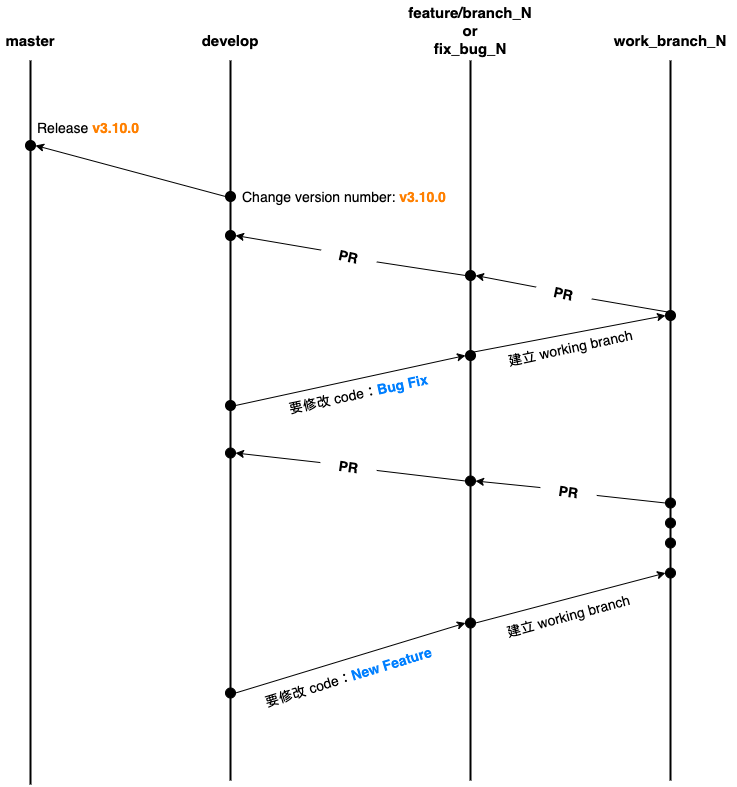

The diagram above was exported from draw.io. Its source (the exported page's mxGraphModel, read from the mxfile embedded in the PNG):
<mxGraphModel dx="1584" dy="856" grid="1" gridSize="10" guides="1" tooltips="1" connect="1" arrows="1" fold="1" page="1" pageScale="1" pageWidth="1920" pageHeight="1200" math="0" shadow="0">
  <root>
    <mxCell id="0" />
    <mxCell id="1" parent="0" />
    <mxCell id="7aFM0AX4aVmMSmaXsQXo-1" value="" style="endArrow=none;html=1;strokeWidth=2;" edge="1" parent="1" source="7aFM0AX4aVmMSmaXsQXo-86">
      <mxGeometry width="50" height="50" relative="1" as="geometry">
        <mxPoint x="280" y="844" as="sourcePoint" />
        <mxPoint x="280" y="120" as="targetPoint" />
      </mxGeometry>
    </mxCell>
    <mxCell id="7aFM0AX4aVmMSmaXsQXo-2" value="" style="endArrow=none;html=1;strokeWidth=2;" edge="1" parent="1" source="7aFM0AX4aVmMSmaXsQXo-83">
      <mxGeometry width="50" height="50" relative="1" as="geometry">
        <mxPoint x="480" y="610" as="sourcePoint" />
        <mxPoint x="480" y="120" as="targetPoint" />
      </mxGeometry>
    </mxCell>
    <mxCell id="7aFM0AX4aVmMSmaXsQXo-3" value="" style="endArrow=none;html=1;strokeWidth=2;" edge="1" parent="1" source="7aFM0AX4aVmMSmaXsQXo-73">
      <mxGeometry width="50" height="50" relative="1" as="geometry">
        <mxPoint x="720" y="610" as="sourcePoint" />
        <mxPoint x="720" y="120" as="targetPoint" />
      </mxGeometry>
    </mxCell>
    <mxCell id="7aFM0AX4aVmMSmaXsQXo-4" value="master" style="text;html=1;strokeColor=none;fillColor=none;align=center;verticalAlign=middle;whiteSpace=wrap;rounded=0;fontSize=15;fontStyle=1" vertex="1" parent="1">
      <mxGeometry x="250" y="90" width="60" height="20" as="geometry" />
    </mxCell>
    <mxCell id="7aFM0AX4aVmMSmaXsQXo-5" value="develop" style="text;html=1;strokeColor=none;fillColor=none;align=center;verticalAlign=middle;whiteSpace=wrap;rounded=0;fontSize=15;fontStyle=1" vertex="1" parent="1">
      <mxGeometry x="450" y="90" width="60" height="20" as="geometry" />
    </mxCell>
    <mxCell id="7aFM0AX4aVmMSmaXsQXo-6" value="feature/branch_N&lt;br style=&quot;font-size: 15px;&quot;&gt;or&lt;br style=&quot;font-size: 15px;&quot;&gt;fix_bug_N" style="text;html=1;strokeColor=none;fillColor=none;align=center;verticalAlign=middle;whiteSpace=wrap;rounded=0;fontSize=15;fontStyle=1" vertex="1" parent="1">
      <mxGeometry x="655" y="60" width="130" height="60" as="geometry" />
    </mxCell>
    <mxCell id="7aFM0AX4aVmMSmaXsQXo-8" value="要修改 code：&lt;font color=&quot;#007fff&quot;&gt;&lt;b&gt;New Feature&lt;/b&gt;&lt;/font&gt;" style="text;html=1;strokeColor=none;fillColor=none;align=center;verticalAlign=middle;whiteSpace=wrap;rounded=0;fontSize=14;rotation=343;" vertex="1" parent="1">
      <mxGeometry x="493.03" y="722.79" width="210" height="26.5" as="geometry" />
    </mxCell>
    <mxCell id="7aFM0AX4aVmMSmaXsQXo-28" style="edgeStyle=none;rounded=0;orthogonalLoop=1;jettySize=auto;html=1;exitX=1;exitY=0.5;exitDx=0;exitDy=0;entryX=0;entryY=0.5;entryDx=0;entryDy=0;strokeWidth=1;fontSize=14;" edge="1" parent="1" source="7aFM0AX4aVmMSmaXsQXo-9" target="7aFM0AX4aVmMSmaXsQXo-25">
      <mxGeometry relative="1" as="geometry" />
    </mxCell>
    <mxCell id="7aFM0AX4aVmMSmaXsQXo-9" value="" style="ellipse;whiteSpace=wrap;html=1;fontSize=14;fillColor=#000000;" vertex="1" parent="1">
      <mxGeometry x="715" y="677.5" width="10" height="10" as="geometry" />
    </mxCell>
    <mxCell id="7aFM0AX4aVmMSmaXsQXo-11" value="" style="endArrow=none;html=1;strokeWidth=2;" edge="1" parent="1" target="7aFM0AX4aVmMSmaXsQXo-9">
      <mxGeometry width="50" height="50" relative="1" as="geometry">
        <mxPoint x="720" y="840" as="sourcePoint" />
        <mxPoint x="720" y="120" as="targetPoint" />
      </mxGeometry>
    </mxCell>
    <mxCell id="7aFM0AX4aVmMSmaXsQXo-19" style="rounded=0;orthogonalLoop=1;jettySize=auto;html=1;exitX=1;exitY=0.5;exitDx=0;exitDy=0;entryX=0;entryY=0.5;entryDx=0;entryDy=0;strokeWidth=1;fontSize=14;" edge="1" parent="1" source="7aFM0AX4aVmMSmaXsQXo-13" target="7aFM0AX4aVmMSmaXsQXo-9">
      <mxGeometry relative="1" as="geometry" />
    </mxCell>
    <mxCell id="7aFM0AX4aVmMSmaXsQXo-13" value="" style="ellipse;whiteSpace=wrap;html=1;fontSize=14;fillColor=#000000;" vertex="1" parent="1">
      <mxGeometry x="475" y="747.5" width="10" height="10" as="geometry" />
    </mxCell>
    <mxCell id="7aFM0AX4aVmMSmaXsQXo-14" value="" style="endArrow=none;html=1;strokeWidth=2;" edge="1" parent="1" target="7aFM0AX4aVmMSmaXsQXo-13">
      <mxGeometry width="50" height="50" relative="1" as="geometry">
        <mxPoint x="480" y="840" as="sourcePoint" />
        <mxPoint x="480" y="120" as="targetPoint" />
      </mxGeometry>
    </mxCell>
    <mxCell id="7aFM0AX4aVmMSmaXsQXo-23" value="" style="endArrow=none;html=1;strokeWidth=2;" edge="1" parent="1" source="7aFM0AX4aVmMSmaXsQXo-60">
      <mxGeometry width="50" height="50" relative="1" as="geometry">
        <mxPoint x="920" y="610" as="sourcePoint" />
        <mxPoint x="920" y="120" as="targetPoint" />
      </mxGeometry>
    </mxCell>
    <mxCell id="7aFM0AX4aVmMSmaXsQXo-24" value="work_branch_N" style="text;html=1;strokeColor=none;fillColor=none;align=center;verticalAlign=middle;whiteSpace=wrap;rounded=0;fontSize=15;fontStyle=1" vertex="1" parent="1">
      <mxGeometry x="855" y="90" width="130" height="20" as="geometry" />
    </mxCell>
    <mxCell id="7aFM0AX4aVmMSmaXsQXo-25" value="" style="ellipse;whiteSpace=wrap;html=1;fontSize=14;fillColor=#000000;" vertex="1" parent="1">
      <mxGeometry x="915" y="627.5" width="10" height="10" as="geometry" />
    </mxCell>
    <mxCell id="7aFM0AX4aVmMSmaXsQXo-26" value="" style="endArrow=none;html=1;strokeWidth=2;" edge="1" parent="1" target="7aFM0AX4aVmMSmaXsQXo-25">
      <mxGeometry width="50" height="50" relative="1" as="geometry">
        <mxPoint x="920" y="840" as="sourcePoint" />
        <mxPoint x="920" y="120" as="targetPoint" />
      </mxGeometry>
    </mxCell>
    <mxCell id="7aFM0AX4aVmMSmaXsQXo-29" value="建立 working branch" style="text;html=1;strokeColor=none;fillColor=none;align=center;verticalAlign=middle;whiteSpace=wrap;rounded=0;fontSize=14;rotation=345;" vertex="1" parent="1">
      <mxGeometry x="713.06" y="662.76" width="210" height="25" as="geometry" />
    </mxCell>
    <mxCell id="7aFM0AX4aVmMSmaXsQXo-30" value="" style="ellipse;whiteSpace=wrap;html=1;fontSize=14;fillColor=#000000;" vertex="1" parent="1">
      <mxGeometry x="915" y="597.5" width="10" height="10" as="geometry" />
    </mxCell>
    <mxCell id="7aFM0AX4aVmMSmaXsQXo-35" value="" style="endArrow=none;html=1;strokeWidth=2;" edge="1" parent="1" source="7aFM0AX4aVmMSmaXsQXo-25" target="7aFM0AX4aVmMSmaXsQXo-30">
      <mxGeometry width="50" height="50" relative="1" as="geometry">
        <mxPoint x="920" y="627.5" as="sourcePoint" />
        <mxPoint x="920" y="297.5" as="targetPoint" />
      </mxGeometry>
    </mxCell>
    <mxCell id="7aFM0AX4aVmMSmaXsQXo-36" value="" style="ellipse;whiteSpace=wrap;html=1;fontSize=14;fillColor=#000000;" vertex="1" parent="1">
      <mxGeometry x="915" y="577.5" width="10" height="10" as="geometry" />
    </mxCell>
    <mxCell id="7aFM0AX4aVmMSmaXsQXo-37" value="" style="endArrow=none;html=1;strokeWidth=2;" edge="1" parent="1" source="7aFM0AX4aVmMSmaXsQXo-30" target="7aFM0AX4aVmMSmaXsQXo-36">
      <mxGeometry width="50" height="50" relative="1" as="geometry">
        <mxPoint x="920" y="587.5" as="sourcePoint" />
        <mxPoint x="920" y="297.5" as="targetPoint" />
      </mxGeometry>
    </mxCell>
    <mxCell id="7aFM0AX4aVmMSmaXsQXo-45" style="edgeStyle=none;rounded=0;orthogonalLoop=1;jettySize=auto;html=1;exitX=0;exitY=0.5;exitDx=0;exitDy=0;entryX=1;entryY=0.5;entryDx=0;entryDy=0;strokeWidth=1;fontSize=14;" edge="1" parent="1" source="7aFM0AX4aVmMSmaXsQXo-47" target="7aFM0AX4aVmMSmaXsQXo-40">
      <mxGeometry relative="1" as="geometry" />
    </mxCell>
    <mxCell id="7aFM0AX4aVmMSmaXsQXo-38" value="" style="ellipse;whiteSpace=wrap;html=1;fontSize=14;fillColor=#000000;" vertex="1" parent="1">
      <mxGeometry x="915" y="557.5" width="10" height="10" as="geometry" />
    </mxCell>
    <mxCell id="7aFM0AX4aVmMSmaXsQXo-39" value="" style="endArrow=none;html=1;strokeWidth=2;" edge="1" parent="1" source="7aFM0AX4aVmMSmaXsQXo-36" target="7aFM0AX4aVmMSmaXsQXo-38">
      <mxGeometry width="50" height="50" relative="1" as="geometry">
        <mxPoint x="920" y="557.5" as="sourcePoint" />
        <mxPoint x="920" y="297.5" as="targetPoint" />
      </mxGeometry>
    </mxCell>
    <mxCell id="7aFM0AX4aVmMSmaXsQXo-54" style="edgeStyle=none;rounded=0;orthogonalLoop=1;jettySize=auto;html=1;exitX=0;exitY=0.5;exitDx=0;exitDy=0;entryX=1;entryY=0.5;entryDx=0;entryDy=0;strokeWidth=1;fontSize=14;" edge="1" parent="1" source="7aFM0AX4aVmMSmaXsQXo-55" target="7aFM0AX4aVmMSmaXsQXo-52">
      <mxGeometry relative="1" as="geometry" />
    </mxCell>
    <mxCell id="7aFM0AX4aVmMSmaXsQXo-40" value="" style="ellipse;whiteSpace=wrap;html=1;fontSize=14;fillColor=#000000;" vertex="1" parent="1">
      <mxGeometry x="715" y="535.5" width="10" height="10" as="geometry" />
    </mxCell>
    <mxCell id="7aFM0AX4aVmMSmaXsQXo-41" value="" style="endArrow=none;html=1;strokeWidth=2;" edge="1" parent="1" source="7aFM0AX4aVmMSmaXsQXo-9" target="7aFM0AX4aVmMSmaXsQXo-40">
      <mxGeometry width="50" height="50" relative="1" as="geometry">
        <mxPoint x="720" y="677.5" as="sourcePoint" />
        <mxPoint x="720" y="297.5" as="targetPoint" />
      </mxGeometry>
    </mxCell>
    <mxCell id="7aFM0AX4aVmMSmaXsQXo-52" value="" style="ellipse;whiteSpace=wrap;html=1;fontSize=14;fillColor=#000000;" vertex="1" parent="1">
      <mxGeometry x="475" y="507.5" width="10" height="10" as="geometry" />
    </mxCell>
    <mxCell id="7aFM0AX4aVmMSmaXsQXo-53" value="" style="endArrow=none;html=1;strokeWidth=2;" edge="1" parent="1" source="7aFM0AX4aVmMSmaXsQXo-13" target="7aFM0AX4aVmMSmaXsQXo-52">
      <mxGeometry width="50" height="50" relative="1" as="geometry">
        <mxPoint x="480" y="747.5" as="sourcePoint" />
        <mxPoint x="480" y="297.5" as="targetPoint" />
      </mxGeometry>
    </mxCell>
    <mxCell id="7aFM0AX4aVmMSmaXsQXo-62" style="edgeStyle=none;rounded=0;orthogonalLoop=1;jettySize=auto;html=1;exitX=1;exitY=0.5;exitDx=0;exitDy=0;entryX=0;entryY=0.5;entryDx=0;entryDy=0;strokeWidth=1;fontSize=14;" edge="1" parent="1" source="7aFM0AX4aVmMSmaXsQXo-56" target="7aFM0AX4aVmMSmaXsQXo-58">
      <mxGeometry relative="1" as="geometry" />
    </mxCell>
    <mxCell id="7aFM0AX4aVmMSmaXsQXo-56" value="" style="ellipse;whiteSpace=wrap;html=1;fontSize=14;fillColor=#000000;" vertex="1" parent="1">
      <mxGeometry x="475" y="460" width="10" height="10" as="geometry" />
    </mxCell>
    <mxCell id="7aFM0AX4aVmMSmaXsQXo-57" value="" style="endArrow=none;html=1;strokeWidth=2;" edge="1" parent="1" source="7aFM0AX4aVmMSmaXsQXo-52" target="7aFM0AX4aVmMSmaXsQXo-56">
      <mxGeometry width="50" height="50" relative="1" as="geometry">
        <mxPoint x="480" y="507.5" as="sourcePoint" />
        <mxPoint x="480" y="120" as="targetPoint" />
      </mxGeometry>
    </mxCell>
    <mxCell id="7aFM0AX4aVmMSmaXsQXo-63" style="edgeStyle=none;rounded=0;orthogonalLoop=1;jettySize=auto;html=1;exitX=1;exitY=0;exitDx=0;exitDy=0;entryX=0;entryY=0.5;entryDx=0;entryDy=0;strokeWidth=1;fontSize=14;" edge="1" parent="1" source="7aFM0AX4aVmMSmaXsQXo-58" target="7aFM0AX4aVmMSmaXsQXo-60">
      <mxGeometry relative="1" as="geometry" />
    </mxCell>
    <mxCell id="7aFM0AX4aVmMSmaXsQXo-58" value="" style="ellipse;whiteSpace=wrap;html=1;fontSize=14;fillColor=#000000;" vertex="1" parent="1">
      <mxGeometry x="715" y="410" width="10" height="10" as="geometry" />
    </mxCell>
    <mxCell id="7aFM0AX4aVmMSmaXsQXo-59" value="" style="endArrow=none;html=1;strokeWidth=2;" edge="1" parent="1" source="7aFM0AX4aVmMSmaXsQXo-40" target="7aFM0AX4aVmMSmaXsQXo-58">
      <mxGeometry width="50" height="50" relative="1" as="geometry">
        <mxPoint x="720" y="535.5" as="sourcePoint" />
        <mxPoint x="720" y="120" as="targetPoint" />
      </mxGeometry>
    </mxCell>
    <mxCell id="7aFM0AX4aVmMSmaXsQXo-60" value="" style="ellipse;whiteSpace=wrap;html=1;fontSize=14;fillColor=#000000;" vertex="1" parent="1">
      <mxGeometry x="915" y="370" width="10" height="10" as="geometry" />
    </mxCell>
    <mxCell id="7aFM0AX4aVmMSmaXsQXo-61" value="" style="endArrow=none;html=1;strokeWidth=2;" edge="1" parent="1" source="7aFM0AX4aVmMSmaXsQXo-38" target="7aFM0AX4aVmMSmaXsQXo-60">
      <mxGeometry width="50" height="50" relative="1" as="geometry">
        <mxPoint x="920" y="557.5" as="sourcePoint" />
        <mxPoint x="920" y="120" as="targetPoint" />
      </mxGeometry>
    </mxCell>
    <mxCell id="7aFM0AX4aVmMSmaXsQXo-55" value="PR" style="text;html=1;strokeColor=none;fillColor=none;align=center;verticalAlign=middle;whiteSpace=wrap;rounded=0;fontSize=14;rotation=8;fontStyle=1" vertex="1" parent="1">
      <mxGeometry x="569.56" y="513.5" width="56.94" height="25" as="geometry" />
    </mxCell>
    <mxCell id="7aFM0AX4aVmMSmaXsQXo-66" style="edgeStyle=none;rounded=0;orthogonalLoop=1;jettySize=auto;html=1;exitX=0;exitY=0.5;exitDx=0;exitDy=0;entryX=1;entryY=0.5;entryDx=0;entryDy=0;strokeWidth=1;fontSize=14;endArrow=none;endFill=0;" edge="1" parent="1" source="7aFM0AX4aVmMSmaXsQXo-40" target="7aFM0AX4aVmMSmaXsQXo-55">
      <mxGeometry relative="1" as="geometry">
        <mxPoint x="715" y="540.5" as="sourcePoint" />
        <mxPoint x="485" y="512.5" as="targetPoint" />
      </mxGeometry>
    </mxCell>
    <mxCell id="7aFM0AX4aVmMSmaXsQXo-47" value="PR" style="text;html=1;strokeColor=none;fillColor=none;align=center;verticalAlign=middle;whiteSpace=wrap;rounded=0;fontSize=14;rotation=8;fontStyle=1" vertex="1" parent="1">
      <mxGeometry x="789.5899999999999" y="538.5" width="56.94" height="25" as="geometry" />
    </mxCell>
    <mxCell id="7aFM0AX4aVmMSmaXsQXo-67" style="edgeStyle=none;rounded=0;orthogonalLoop=1;jettySize=auto;html=1;exitX=0;exitY=0.5;exitDx=0;exitDy=0;entryX=1;entryY=0.5;entryDx=0;entryDy=0;strokeWidth=1;fontSize=14;endArrow=none;endFill=0;" edge="1" parent="1" source="7aFM0AX4aVmMSmaXsQXo-38" target="7aFM0AX4aVmMSmaXsQXo-47">
      <mxGeometry relative="1" as="geometry">
        <mxPoint x="915" y="562.5" as="sourcePoint" />
        <mxPoint x="725" y="540.5" as="targetPoint" />
      </mxGeometry>
    </mxCell>
    <mxCell id="7aFM0AX4aVmMSmaXsQXo-68" value="要修改 code：&lt;font color=&quot;#007fff&quot;&gt;&lt;b&gt;Bug Fix&lt;/b&gt;&lt;/font&gt;" style="text;html=1;strokeColor=none;fillColor=none;align=center;verticalAlign=middle;whiteSpace=wrap;rounded=0;fontSize=14;rotation=348;" vertex="1" parent="1">
      <mxGeometry x="503.05999999999995" y="439.49999999999994" width="210" height="26.5" as="geometry" />
    </mxCell>
    <mxCell id="7aFM0AX4aVmMSmaXsQXo-75" style="edgeStyle=none;rounded=0;orthogonalLoop=1;jettySize=auto;html=1;exitX=0;exitY=0.5;exitDx=0;exitDy=0;entryX=1;entryY=0.5;entryDx=0;entryDy=0;endArrow=classic;endFill=1;strokeWidth=1;fontSize=14;" edge="1" parent="1" source="7aFM0AX4aVmMSmaXsQXo-76" target="7aFM0AX4aVmMSmaXsQXo-73">
      <mxGeometry relative="1" as="geometry" />
    </mxCell>
    <mxCell id="7aFM0AX4aVmMSmaXsQXo-70" value="建立 working branch" style="text;html=1;strokeColor=none;fillColor=none;align=center;verticalAlign=middle;whiteSpace=wrap;rounded=0;fontSize=14;rotation=348;" vertex="1" parent="1">
      <mxGeometry x="715" y="393.49999999999994" width="210" height="26.5" as="geometry" />
    </mxCell>
    <mxCell id="7aFM0AX4aVmMSmaXsQXo-80" style="edgeStyle=none;rounded=0;orthogonalLoop=1;jettySize=auto;html=1;exitX=0;exitY=0.5;exitDx=0;exitDy=0;entryX=1;entryY=0.5;entryDx=0;entryDy=0;endArrow=classic;endFill=1;strokeWidth=1;fontSize=14;" edge="1" parent="1" source="7aFM0AX4aVmMSmaXsQXo-81" target="7aFM0AX4aVmMSmaXsQXo-78">
      <mxGeometry relative="1" as="geometry" />
    </mxCell>
    <mxCell id="7aFM0AX4aVmMSmaXsQXo-73" value="" style="ellipse;whiteSpace=wrap;html=1;fontSize=14;fillColor=#000000;" vertex="1" parent="1">
      <mxGeometry x="715" y="330" width="10" height="10" as="geometry" />
    </mxCell>
    <mxCell id="7aFM0AX4aVmMSmaXsQXo-74" value="" style="endArrow=none;html=1;strokeWidth=2;" edge="1" parent="1" source="7aFM0AX4aVmMSmaXsQXo-58" target="7aFM0AX4aVmMSmaXsQXo-73">
      <mxGeometry width="50" height="50" relative="1" as="geometry">
        <mxPoint x="720" y="410" as="sourcePoint" />
        <mxPoint x="720" y="120" as="targetPoint" />
      </mxGeometry>
    </mxCell>
    <mxCell id="7aFM0AX4aVmMSmaXsQXo-76" value="PR" style="text;html=1;strokeColor=none;fillColor=none;align=center;verticalAlign=middle;whiteSpace=wrap;rounded=0;fontSize=14;rotation=12;fontStyle=1" vertex="1" parent="1">
      <mxGeometry x="784.9999999999999" y="340" width="56.94" height="25" as="geometry" />
    </mxCell>
    <mxCell id="7aFM0AX4aVmMSmaXsQXo-77" style="edgeStyle=none;rounded=0;orthogonalLoop=1;jettySize=auto;html=1;exitX=1;exitY=0;exitDx=0;exitDy=0;entryX=1;entryY=0.5;entryDx=0;entryDy=0;endArrow=none;endFill=0;strokeWidth=1;fontSize=14;" edge="1" parent="1" source="7aFM0AX4aVmMSmaXsQXo-70" target="7aFM0AX4aVmMSmaXsQXo-76">
      <mxGeometry relative="1" as="geometry">
        <mxPoint x="919.9506681737143" y="371.9588167544123" as="sourcePoint" />
        <mxPoint x="725" y="335" as="targetPoint" />
      </mxGeometry>
    </mxCell>
    <mxCell id="7aFM0AX4aVmMSmaXsQXo-78" value="" style="ellipse;whiteSpace=wrap;html=1;fontSize=14;fillColor=#000000;" vertex="1" parent="1">
      <mxGeometry x="475" y="290" width="10" height="10" as="geometry" />
    </mxCell>
    <mxCell id="7aFM0AX4aVmMSmaXsQXo-79" value="" style="endArrow=none;html=1;strokeWidth=2;" edge="1" parent="1" source="7aFM0AX4aVmMSmaXsQXo-56" target="7aFM0AX4aVmMSmaXsQXo-78">
      <mxGeometry width="50" height="50" relative="1" as="geometry">
        <mxPoint x="480" y="460" as="sourcePoint" />
        <mxPoint x="480" y="120" as="targetPoint" />
      </mxGeometry>
    </mxCell>
    <mxCell id="7aFM0AX4aVmMSmaXsQXo-81" value="PR" style="text;html=1;strokeColor=none;fillColor=none;align=center;verticalAlign=middle;whiteSpace=wrap;rounded=0;fontSize=14;rotation=12;fontStyle=1" vertex="1" parent="1">
      <mxGeometry x="569.9999999999999" y="303" width="56.94" height="25" as="geometry" />
    </mxCell>
    <mxCell id="7aFM0AX4aVmMSmaXsQXo-82" style="edgeStyle=none;rounded=0;orthogonalLoop=1;jettySize=auto;html=1;exitX=0;exitY=0.5;exitDx=0;exitDy=0;entryX=1;entryY=0.5;entryDx=0;entryDy=0;endArrow=none;endFill=0;strokeWidth=1;fontSize=14;" edge="1" parent="1" source="7aFM0AX4aVmMSmaXsQXo-73" target="7aFM0AX4aVmMSmaXsQXo-81">
      <mxGeometry relative="1" as="geometry">
        <mxPoint x="715" y="335" as="sourcePoint" />
        <mxPoint x="485" y="295" as="targetPoint" />
      </mxGeometry>
    </mxCell>
    <mxCell id="7aFM0AX4aVmMSmaXsQXo-87" style="edgeStyle=none;rounded=0;orthogonalLoop=1;jettySize=auto;html=1;exitX=0;exitY=0.5;exitDx=0;exitDy=0;entryX=1;entryY=0.5;entryDx=0;entryDy=0;endArrow=classic;endFill=1;strokeWidth=1;fontSize=14;" edge="1" parent="1" source="7aFM0AX4aVmMSmaXsQXo-83" target="7aFM0AX4aVmMSmaXsQXo-86">
      <mxGeometry relative="1" as="geometry" />
    </mxCell>
    <mxCell id="7aFM0AX4aVmMSmaXsQXo-83" value="" style="ellipse;whiteSpace=wrap;html=1;fontSize=14;fillColor=#000000;" vertex="1" parent="1">
      <mxGeometry x="475" y="251" width="10" height="10" as="geometry" />
    </mxCell>
    <mxCell id="7aFM0AX4aVmMSmaXsQXo-84" value="" style="endArrow=none;html=1;strokeWidth=2;" edge="1" parent="1" source="7aFM0AX4aVmMSmaXsQXo-78" target="7aFM0AX4aVmMSmaXsQXo-83">
      <mxGeometry width="50" height="50" relative="1" as="geometry">
        <mxPoint x="480" y="290" as="sourcePoint" />
        <mxPoint x="480" y="120" as="targetPoint" />
      </mxGeometry>
    </mxCell>
    <mxCell id="7aFM0AX4aVmMSmaXsQXo-85" value="Change version number: &lt;font color=&quot;#ff8000&quot;&gt;&lt;b&gt;v3.10.0&lt;/b&gt;&lt;/font&gt;" style="text;html=1;strokeColor=none;fillColor=none;align=left;verticalAlign=middle;whiteSpace=wrap;rounded=0;fontSize=14;" vertex="1" parent="1">
      <mxGeometry x="490.03" y="246" width="219.97" height="20" as="geometry" />
    </mxCell>
    <mxCell id="7aFM0AX4aVmMSmaXsQXo-86" value="" style="ellipse;whiteSpace=wrap;html=1;fontSize=14;fillColor=#000000;" vertex="1" parent="1">
      <mxGeometry x="275" y="200" width="10" height="10" as="geometry" />
    </mxCell>
    <mxCell id="7aFM0AX4aVmMSmaXsQXo-89" value="" style="endArrow=none;html=1;strokeWidth=2;" edge="1" parent="1" target="7aFM0AX4aVmMSmaXsQXo-86">
      <mxGeometry width="50" height="50" relative="1" as="geometry">
        <mxPoint x="280" y="844" as="sourcePoint" />
        <mxPoint x="280" y="120" as="targetPoint" />
      </mxGeometry>
    </mxCell>
    <mxCell id="7aFM0AX4aVmMSmaXsQXo-91" value="Release &lt;b&gt;&lt;font color=&quot;#ff8000&quot;&gt;v3.10.0&lt;/font&gt;&lt;/b&gt;" style="text;html=1;strokeColor=none;fillColor=none;align=left;verticalAlign=middle;whiteSpace=wrap;rounded=0;fontSize=14;rotation=0;" vertex="1" parent="1">
      <mxGeometry x="285" y="173.5" width="122" height="26.5" as="geometry" />
    </mxCell>
  </root>
</mxGraphModel>